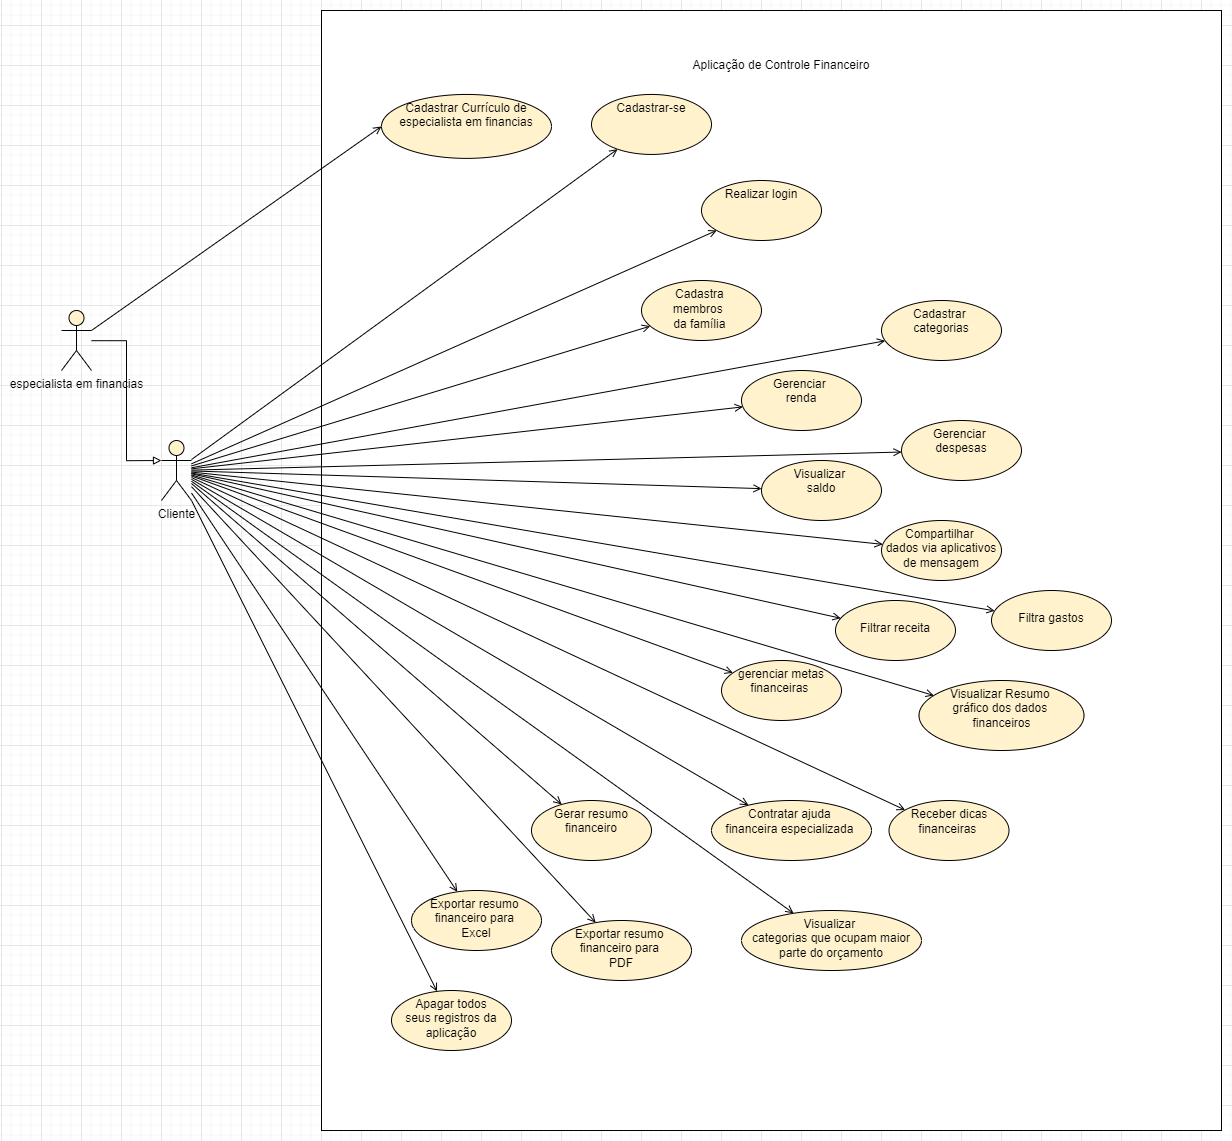

The diagram above was exported from draw.io. Its source (the exported page's mxGraphModel, read from the mxfile embedded in the PNG):
<mxGraphModel dx="4299" dy="1800" grid="1" gridSize="10" guides="1" tooltips="1" connect="1" arrows="1" fold="1" page="1" pageScale="1" pageWidth="827" pageHeight="1169" math="0" shadow="0">
  <root>
    <mxCell id="0" />
    <mxCell id="1" parent="0" />
    <mxCell id="4XlsU5PdKBtsfzLfpPdo-2" value="" style="rounded=0;whiteSpace=wrap;html=1;" parent="1" vertex="1">
      <mxGeometry x="-120" y="25" width="900" height="1120" as="geometry" />
    </mxCell>
    <mxCell id="2trk11OMublk_LRlIN7M-3" value="" style="rounded=0;orthogonalLoop=1;jettySize=auto;html=1;endArrow=open;endFill=0;fillColor=#fff2cc;strokeColor=#000000;" parent="1" source="2trk11OMublk_LRlIN7M-1" target="2trk11OMublk_LRlIN7M-2" edge="1">
      <mxGeometry relative="1" as="geometry" />
    </mxCell>
    <mxCell id="2trk11OMublk_LRlIN7M-7" value="" style="edgeStyle=none;rounded=0;orthogonalLoop=1;jettySize=auto;html=1;endArrow=open;endFill=0;fillColor=#fff2cc;strokeColor=#000000;" parent="1" source="2trk11OMublk_LRlIN7M-1" target="2trk11OMublk_LRlIN7M-6" edge="1">
      <mxGeometry relative="1" as="geometry" />
    </mxCell>
    <mxCell id="2trk11OMublk_LRlIN7M-9" value="" style="edgeStyle=none;rounded=0;orthogonalLoop=1;jettySize=auto;html=1;endArrow=open;endFill=0;fillColor=#fff2cc;strokeColor=#000000;" parent="1" source="2trk11OMublk_LRlIN7M-1" target="2trk11OMublk_LRlIN7M-8" edge="1">
      <mxGeometry relative="1" as="geometry" />
    </mxCell>
    <mxCell id="2trk11OMublk_LRlIN7M-13" value="" style="edgeStyle=none;rounded=0;orthogonalLoop=1;jettySize=auto;html=1;endArrow=open;endFill=0;fillColor=#fff2cc;strokeColor=#000000;" parent="1" source="2trk11OMublk_LRlIN7M-1" target="2trk11OMublk_LRlIN7M-12" edge="1">
      <mxGeometry relative="1" as="geometry" />
    </mxCell>
    <mxCell id="2trk11OMublk_LRlIN7M-15" value="" style="edgeStyle=none;rounded=0;orthogonalLoop=1;jettySize=auto;html=1;endArrow=open;endFill=0;fillColor=#fff2cc;strokeColor=#000000;" parent="1" source="2trk11OMublk_LRlIN7M-1" target="2trk11OMublk_LRlIN7M-14" edge="1">
      <mxGeometry relative="1" as="geometry" />
    </mxCell>
    <mxCell id="2trk11OMublk_LRlIN7M-18" value="" style="edgeStyle=none;rounded=0;orthogonalLoop=1;jettySize=auto;html=1;endArrow=open;endFill=0;fillColor=#fff2cc;strokeColor=#000000;" parent="1" source="2trk11OMublk_LRlIN7M-1" target="2trk11OMublk_LRlIN7M-17" edge="1">
      <mxGeometry relative="1" as="geometry" />
    </mxCell>
    <mxCell id="2trk11OMublk_LRlIN7M-21" value="" style="edgeStyle=none;rounded=0;orthogonalLoop=1;jettySize=auto;html=1;endArrow=open;endFill=0;fillColor=#fff2cc;strokeColor=#000000;" parent="1" source="2trk11OMublk_LRlIN7M-1" target="2trk11OMublk_LRlIN7M-20" edge="1">
      <mxGeometry relative="1" as="geometry" />
    </mxCell>
    <mxCell id="2trk11OMublk_LRlIN7M-23" style="edgeStyle=none;rounded=0;orthogonalLoop=1;jettySize=auto;html=1;endArrow=open;endFill=0;fillColor=#fff2cc;strokeColor=#000000;" parent="1" source="2trk11OMublk_LRlIN7M-1" target="2trk11OMublk_LRlIN7M-4" edge="1">
      <mxGeometry relative="1" as="geometry" />
    </mxCell>
    <mxCell id="2trk11OMublk_LRlIN7M-25" value="" style="edgeStyle=none;rounded=0;orthogonalLoop=1;jettySize=auto;html=1;endArrow=open;endFill=0;fillColor=#fff2cc;strokeColor=#000000;" parent="1" source="2trk11OMublk_LRlIN7M-1" target="2trk11OMublk_LRlIN7M-24" edge="1">
      <mxGeometry relative="1" as="geometry" />
    </mxCell>
    <mxCell id="2trk11OMublk_LRlIN7M-27" value="" style="edgeStyle=none;rounded=0;orthogonalLoop=1;jettySize=auto;html=1;endArrow=open;endFill=0;fillColor=#fff2cc;strokeColor=#000000;" parent="1" source="2trk11OMublk_LRlIN7M-1" target="2trk11OMublk_LRlIN7M-26" edge="1">
      <mxGeometry relative="1" as="geometry" />
    </mxCell>
    <mxCell id="2trk11OMublk_LRlIN7M-30" value="" style="edgeStyle=none;rounded=0;orthogonalLoop=1;jettySize=auto;html=1;endArrow=open;endFill=0;fillColor=#fff2cc;strokeColor=#000000;" parent="1" source="2trk11OMublk_LRlIN7M-1" target="2trk11OMublk_LRlIN7M-29" edge="1">
      <mxGeometry relative="1" as="geometry" />
    </mxCell>
    <mxCell id="2trk11OMublk_LRlIN7M-32" value="" style="edgeStyle=none;rounded=0;orthogonalLoop=1;jettySize=auto;html=1;endArrow=open;endFill=0;fillColor=#fff2cc;strokeColor=#000000;" parent="1" source="2trk11OMublk_LRlIN7M-1" target="2trk11OMublk_LRlIN7M-31" edge="1">
      <mxGeometry relative="1" as="geometry" />
    </mxCell>
    <mxCell id="2trk11OMublk_LRlIN7M-34" value="" style="edgeStyle=none;rounded=0;orthogonalLoop=1;jettySize=auto;html=1;endArrow=open;endFill=0;fillColor=#fff2cc;strokeColor=#000000;" parent="1" source="2trk11OMublk_LRlIN7M-1" target="2trk11OMublk_LRlIN7M-33" edge="1">
      <mxGeometry relative="1" as="geometry" />
    </mxCell>
    <mxCell id="2trk11OMublk_LRlIN7M-36" value="" style="edgeStyle=none;rounded=0;orthogonalLoop=1;jettySize=auto;html=1;endArrow=open;endFill=0;fillColor=#fff2cc;strokeColor=#000000;" parent="1" source="2trk11OMublk_LRlIN7M-1" target="2trk11OMublk_LRlIN7M-35" edge="1">
      <mxGeometry relative="1" as="geometry" />
    </mxCell>
    <mxCell id="2trk11OMublk_LRlIN7M-38" value="" style="edgeStyle=none;rounded=0;orthogonalLoop=1;jettySize=auto;html=1;endArrow=open;endFill=0;fillColor=#fff2cc;strokeColor=#000000;" parent="1" source="2trk11OMublk_LRlIN7M-1" target="2trk11OMublk_LRlIN7M-37" edge="1">
      <mxGeometry relative="1" as="geometry" />
    </mxCell>
    <mxCell id="2trk11OMublk_LRlIN7M-44" value="" style="edgeStyle=none;rounded=0;orthogonalLoop=1;jettySize=auto;html=1;endArrow=open;endFill=0;fillColor=#fff2cc;strokeColor=#000000;" parent="1" source="2trk11OMublk_LRlIN7M-1" target="2trk11OMublk_LRlIN7M-43" edge="1">
      <mxGeometry relative="1" as="geometry" />
    </mxCell>
    <mxCell id="2trk11OMublk_LRlIN7M-47" value="" style="edgeStyle=none;rounded=0;orthogonalLoop=1;jettySize=auto;html=1;endArrow=open;endFill=0;fillColor=#fff2cc;strokeColor=#000000;" parent="1" source="2trk11OMublk_LRlIN7M-1" target="2trk11OMublk_LRlIN7M-46" edge="1">
      <mxGeometry relative="1" as="geometry" />
    </mxCell>
    <mxCell id="2trk11OMublk_LRlIN7M-49" value="" style="edgeStyle=none;rounded=0;orthogonalLoop=1;jettySize=auto;html=1;endArrow=open;endFill=0;fillColor=#fff2cc;strokeColor=#000000;" parent="1" source="2trk11OMublk_LRlIN7M-1" target="2trk11OMublk_LRlIN7M-48" edge="1">
      <mxGeometry relative="1" as="geometry" />
    </mxCell>
    <mxCell id="2trk11OMublk_LRlIN7M-51" value="" style="edgeStyle=none;rounded=0;orthogonalLoop=1;jettySize=auto;html=1;endArrow=open;endFill=0;fillColor=#fff2cc;strokeColor=#000000;" parent="1" source="2trk11OMublk_LRlIN7M-1" target="2trk11OMublk_LRlIN7M-50" edge="1">
      <mxGeometry relative="1" as="geometry" />
    </mxCell>
    <mxCell id="2trk11OMublk_LRlIN7M-1" value="Cliente" style="shape=umlActor;verticalLabelPosition=bottom;verticalAlign=top;html=1;outlineConnect=0;fillColor=#fff2cc;strokeColor=#000000;" parent="1" vertex="1">
      <mxGeometry x="-280" y="455" width="30" height="60" as="geometry" />
    </mxCell>
    <mxCell id="2trk11OMublk_LRlIN7M-2" value="Realizar login" style="ellipse;whiteSpace=wrap;html=1;verticalAlign=top;fillColor=#fff2cc;strokeColor=#000000;" parent="1" vertex="1">
      <mxGeometry x="260" y="195" width="120" height="60" as="geometry" />
    </mxCell>
    <mxCell id="2trk11OMublk_LRlIN7M-4" value="Gerenciar &lt;br&gt;renda" style="ellipse;whiteSpace=wrap;html=1;verticalAlign=top;fillColor=#fff2cc;strokeColor=#000000;" parent="1" vertex="1">
      <mxGeometry x="300" y="385" width="120" height="60" as="geometry" />
    </mxCell>
    <mxCell id="2trk11OMublk_LRlIN7M-6" value="Gerenciar &lt;br&gt;despesas" style="ellipse;whiteSpace=wrap;html=1;verticalAlign=top;fillColor=#fff2cc;strokeColor=#000000;" parent="1" vertex="1">
      <mxGeometry x="460" y="435" width="120" height="60" as="geometry" />
    </mxCell>
    <mxCell id="2trk11OMublk_LRlIN7M-8" value="Visualizar&amp;nbsp;&lt;br&gt;saldo" style="ellipse;whiteSpace=wrap;html=1;verticalAlign=top;fillColor=#fff2cc;strokeColor=#000000;" parent="1" vertex="1">
      <mxGeometry x="320" y="475" width="120" height="60" as="geometry" />
    </mxCell>
    <mxCell id="2trk11OMublk_LRlIN7M-12" value="Visualizar Resumo&amp;nbsp;&lt;br&gt;gráfico dos dados&amp;nbsp;&lt;br&gt;financeiros" style="ellipse;whiteSpace=wrap;html=1;verticalAlign=top;fillColor=#fff2cc;strokeColor=#000000;" parent="1" vertex="1">
      <mxGeometry x="477.5" y="695" width="165" height="70" as="geometry" />
    </mxCell>
    <mxCell id="2trk11OMublk_LRlIN7M-14" value="Exportar resumo&amp;nbsp;&lt;br&gt;financeiro para&amp;nbsp;&lt;br&gt;PDF" style="ellipse;whiteSpace=wrap;html=1;verticalAlign=top;fillColor=#fff2cc;strokeColor=#000000;" parent="1" vertex="1">
      <mxGeometry x="110" y="935" width="140" height="60" as="geometry" />
    </mxCell>
    <mxCell id="2trk11OMublk_LRlIN7M-17" value="Cadastrar-se" style="ellipse;whiteSpace=wrap;html=1;verticalAlign=top;fillColor=#fff2cc;strokeColor=#000000;" parent="1" vertex="1">
      <mxGeometry x="150" y="108.94" width="120" height="60" as="geometry" />
    </mxCell>
    <mxCell id="2trk11OMublk_LRlIN7M-20" value="Cadastrar &lt;br&gt;categorias" style="ellipse;whiteSpace=wrap;html=1;verticalAlign=top;fillColor=#fff2cc;strokeColor=#000000;" parent="1" vertex="1">
      <mxGeometry x="440" y="315" width="120" height="60" as="geometry" />
    </mxCell>
    <mxCell id="2trk11OMublk_LRlIN7M-24" value="&lt;br&gt;Filtra gastos" style="ellipse;whiteSpace=wrap;html=1;verticalAlign=top;fillColor=#fff2cc;strokeColor=#000000;" parent="1" vertex="1">
      <mxGeometry x="550" y="605" width="120" height="60" as="geometry" />
    </mxCell>
    <mxCell id="2trk11OMublk_LRlIN7M-26" value="Visualizar &lt;br&gt;categorias que ocupam maior parte do orçamento" style="ellipse;whiteSpace=wrap;html=1;verticalAlign=top;fillColor=#fff2cc;strokeColor=#000000;" parent="1" vertex="1">
      <mxGeometry x="300" y="925" width="180" height="60" as="geometry" />
    </mxCell>
    <mxCell id="2trk11OMublk_LRlIN7M-29" value="Compartilhar &lt;br&gt;dados via aplicativos de mensagem" style="ellipse;whiteSpace=wrap;html=1;verticalAlign=top;fillColor=#fff2cc;strokeColor=#000000;" parent="1" vertex="1">
      <mxGeometry x="440" y="535" width="120" height="60" as="geometry" />
    </mxCell>
    <mxCell id="2trk11OMublk_LRlIN7M-31" value="&lt;span lang=&quot;PT-BR&quot; class=&quot;TextRun SCXW163149999 BCX8&quot; style=&quot;margin: 0px ; padding: 0px ; font-size: 9pt ; line-height: 15.1083px ; font-family: &amp;#34;helvetica&amp;#34; , &amp;#34;helvetica_embeddedfont&amp;#34; , sans-serif&quot;&gt;&lt;span class=&quot;NormalTextRun SCXW163149999 BCX8&quot; style=&quot;margin: 0px ; padding: 0px&quot;&gt;Receber dicas financeiras&lt;/span&gt;&lt;/span&gt;&lt;span class=&quot;EOP SCXW163149999 BCX8&quot; style=&quot;margin: 0px ; padding: 0px ; font-size: 9pt ; line-height: 15.1083px ; font-family: &amp;#34;helvetica&amp;#34; , &amp;#34;helvetica_embeddedfont&amp;#34; , sans-serif&quot;&gt;&amp;nbsp;&lt;/span&gt;" style="ellipse;whiteSpace=wrap;html=1;verticalAlign=top;align=center;fillColor=#fff2cc;strokeColor=#000000;" parent="1" vertex="1">
      <mxGeometry x="447.5" y="815" width="120" height="60" as="geometry" />
    </mxCell>
    <mxCell id="2trk11OMublk_LRlIN7M-33" value="Exportar resumo&amp;nbsp;&lt;br&gt;financeiro para&amp;nbsp;&lt;br&gt;Excel" style="ellipse;whiteSpace=wrap;html=1;verticalAlign=top;fillColor=#fff2cc;strokeColor=#000000;" parent="1" vertex="1">
      <mxGeometry x="-30" y="905" width="130" height="60" as="geometry" />
    </mxCell>
    <mxCell id="2trk11OMublk_LRlIN7M-35" value="Apagar todos&lt;br&gt;seus registros da aplicação" style="ellipse;whiteSpace=wrap;html=1;verticalAlign=top;fillColor=#fff2cc;strokeColor=#000000;" parent="1" vertex="1">
      <mxGeometry x="-50" y="1005" width="120" height="60" as="geometry" />
    </mxCell>
    <mxCell id="2trk11OMublk_LRlIN7M-37" value="&lt;span lang=&quot;PT-BR&quot; class=&quot;TextRun  BCX8 SCXW325292&quot; style=&quot;margin: 0px ; padding: 0px ; font-size: 9pt ; text-align: left ; line-height: 15.1083px ; font-family: &amp;#34;helvetica&amp;#34; , &amp;#34;helvetica_embeddedfont&amp;#34; , sans-serif&quot;&gt;&lt;span class=&quot;NormalTextRun  BCX8 SCXW325292&quot; style=&quot;margin: 0px ; padding: 0px&quot;&gt;Cadastra&lt;/span&gt;&lt;/span&gt;&lt;span class=&quot;LineBreakBlob BlobObject DragDrop  BCX8 SCXW325292&quot; style=&quot;margin: 0px ; padding: 0px ; font-size: 9pt ; text-align: left ; line-height: 15.1083px ; font-family: &amp;#34;wordvisicarriagereturn_msfontservice&amp;#34; , &amp;#34;helvetica&amp;#34; , &amp;#34;helvetica_embeddedfont&amp;#34; , sans-serif&quot;&gt;&lt;span class=&quot;BCX8 SCXW325292&quot; style=&quot;margin: 0px ; padding: 0px&quot;&gt;&amp;nbsp;&lt;/span&gt;&lt;br class=&quot;BCX8 SCXW325292&quot; style=&quot;margin: 0px ; padding: 0px&quot;&gt;&lt;/span&gt;&lt;span lang=&quot;PT-BR&quot; class=&quot;TextRun  BCX8 SCXW325292&quot; style=&quot;margin: 0px ; padding: 0px ; font-size: 9pt ; text-align: left ; line-height: 15.1083px ; font-family: &amp;#34;helvetica&amp;#34; , &amp;#34;helvetica_embeddedfont&amp;#34; , sans-serif&quot;&gt;&lt;span class=&quot;NormalTextRun  BCX8 SCXW325292&quot; style=&quot;margin: 0px ; padding: 0px&quot;&gt;membros&amp;nbsp;&lt;/span&gt;&lt;/span&gt;&lt;span class=&quot;LineBreakBlob BlobObject DragDrop  BCX8 SCXW325292&quot; style=&quot;margin: 0px ; padding: 0px ; font-size: 9pt ; text-align: left ; line-height: 15.1083px ; font-family: &amp;#34;wordvisicarriagereturn_msfontservice&amp;#34; , &amp;#34;helvetica&amp;#34; , &amp;#34;helvetica_embeddedfont&amp;#34; , sans-serif&quot;&gt;&lt;span class=&quot;BCX8 SCXW325292&quot; style=&quot;margin: 0px ; padding: 0px&quot;&gt;&amp;nbsp;&lt;/span&gt;&lt;br class=&quot;BCX8 SCXW325292&quot; style=&quot;margin: 0px ; padding: 0px&quot;&gt;&lt;/span&gt;&lt;span lang=&quot;PT-BR&quot; class=&quot;TextRun  BCX8 SCXW325292&quot; style=&quot;margin: 0px ; padding: 0px ; font-size: 9pt ; text-align: left ; line-height: 15.1083px ; font-family: &amp;#34;helvetica&amp;#34; , &amp;#34;helvetica_embeddedfont&amp;#34; , sans-serif&quot;&gt;&lt;span class=&quot;NormalTextRun  BCX8 SCXW325292&quot; style=&quot;margin: 0px ; padding: 0px&quot;&gt;da família&lt;/span&gt;&lt;/span&gt;&lt;span class=&quot;EOP  BCX8 SCXW325292&quot; style=&quot;margin: 0px ; padding: 0px ; font-size: 9pt ; text-align: left ; line-height: 15.1083px ; font-family: &amp;#34;helvetica&amp;#34; , &amp;#34;helvetica_embeddedfont&amp;#34; , sans-serif&quot;&gt;&amp;nbsp;&lt;/span&gt;" style="ellipse;whiteSpace=wrap;html=1;verticalAlign=top;fillColor=#fff2cc;strokeColor=#000000;" parent="1" vertex="1">
      <mxGeometry x="200" y="295" width="120" height="60" as="geometry" />
    </mxCell>
    <mxCell id="2trk11OMublk_LRlIN7M-43" value="&lt;span lang=&quot;PT-BR&quot; class=&quot;TextRun SCXW71642597 BCX8&quot; style=&quot;margin: 0px ; padding: 0px ; font-size: 9pt ; text-align: left ; line-height: 15.1083px ; font-family: &amp;#34;helvetica&amp;#34; , &amp;#34;helvetica_embeddedfont&amp;#34; , sans-serif&quot;&gt;&lt;span class=&quot;NormalTextRun SCXW71642597 BCX8&quot; style=&quot;margin: 0px ; padding: 0px&quot;&gt;Contratar ajuda &lt;br&gt;financeira especializada&lt;/span&gt;&lt;/span&gt;&lt;span class=&quot;EOP SCXW71642597 BCX8&quot; style=&quot;margin: 0px ; padding: 0px ; font-size: 9pt ; text-align: left ; line-height: 15.1083px ; font-family: &amp;#34;helvetica&amp;#34; , &amp;#34;helvetica_embeddedfont&amp;#34; , sans-serif&quot;&gt;&amp;nbsp;&lt;/span&gt;" style="ellipse;whiteSpace=wrap;html=1;verticalAlign=top;fillColor=#fff2cc;strokeColor=#000000;" parent="1" vertex="1">
      <mxGeometry x="270" y="815" width="160" height="60" as="geometry" />
    </mxCell>
    <mxCell id="2trk11OMublk_LRlIN7M-46" value="gerenciar metas financeiras&amp;nbsp;" style="ellipse;whiteSpace=wrap;html=1;verticalAlign=top;fillColor=#fff2cc;strokeColor=#000000;" parent="1" vertex="1">
      <mxGeometry x="280" y="675" width="120" height="60" as="geometry" />
    </mxCell>
    <mxCell id="2trk11OMublk_LRlIN7M-48" value="&lt;br&gt;Filtrar receita" style="ellipse;whiteSpace=wrap;html=1;verticalAlign=top;fillColor=#fff2cc;strokeColor=#000000;" parent="1" vertex="1">
      <mxGeometry x="394" y="615" width="120" height="60" as="geometry" />
    </mxCell>
    <mxCell id="2trk11OMublk_LRlIN7M-50" value="Gerar resumo financeiro" style="ellipse;whiteSpace=wrap;html=1;verticalAlign=top;fillColor=#fff2cc;strokeColor=#000000;" parent="1" vertex="1">
      <mxGeometry x="90" y="815" width="120" height="60" as="geometry" />
    </mxCell>
    <mxCell id="4XlsU5PdKBtsfzLfpPdo-7" value="Cadastrar Currículo de especialista em financias" style="ellipse;whiteSpace=wrap;html=1;verticalAlign=top;fillColor=#fff2cc;strokeColor=#000000;" parent="1" vertex="1">
      <mxGeometry x="-60" y="108.94" width="170" height="63.94" as="geometry" />
    </mxCell>
    <mxCell id="4XlsU5PdKBtsfzLfpPdo-8" value="Aplicação de Controle Financeiro" style="text;html=1;strokeColor=none;fillColor=none;align=center;verticalAlign=middle;whiteSpace=wrap;rounded=0;" parent="1" vertex="1">
      <mxGeometry x="240" y="65" width="200" height="30" as="geometry" />
    </mxCell>
    <mxCell id="4XlsU5PdKBtsfzLfpPdo-47" style="edgeStyle=orthogonalEdgeStyle;rounded=0;orthogonalLoop=1;jettySize=auto;html=1;entryX=0;entryY=0.3333333333333333;entryDx=0;entryDy=0;entryPerimeter=0;endArrow=block;endFill=0;" parent="1" source="4XlsU5PdKBtsfzLfpPdo-9" target="2trk11OMublk_LRlIN7M-1" edge="1">
      <mxGeometry relative="1" as="geometry" />
    </mxCell>
    <mxCell id="4XlsU5PdKBtsfzLfpPdo-9" value="especialista em financias" style="shape=umlActor;verticalLabelPosition=bottom;verticalAlign=top;html=1;outlineConnect=0;fillColor=#fff2cc;strokeColor=#000000;" parent="1" vertex="1">
      <mxGeometry x="-380" y="325" width="30" height="60" as="geometry" />
    </mxCell>
    <mxCell id="4XlsU5PdKBtsfzLfpPdo-16" value="" style="endArrow=open;html=1;rounded=0;exitX=1;exitY=0.3333333333333333;exitDx=0;exitDy=0;exitPerimeter=0;entryX=0;entryY=0.5;entryDx=0;entryDy=0;endFill=0;" parent="1" source="4XlsU5PdKBtsfzLfpPdo-9" target="4XlsU5PdKBtsfzLfpPdo-7" edge="1">
      <mxGeometry width="50" height="50" relative="1" as="geometry">
        <mxPoint x="540" y="685" as="sourcePoint" />
        <mxPoint x="590" y="635" as="targetPoint" />
        <Array as="points" />
      </mxGeometry>
    </mxCell>
  </root>
</mxGraphModel>